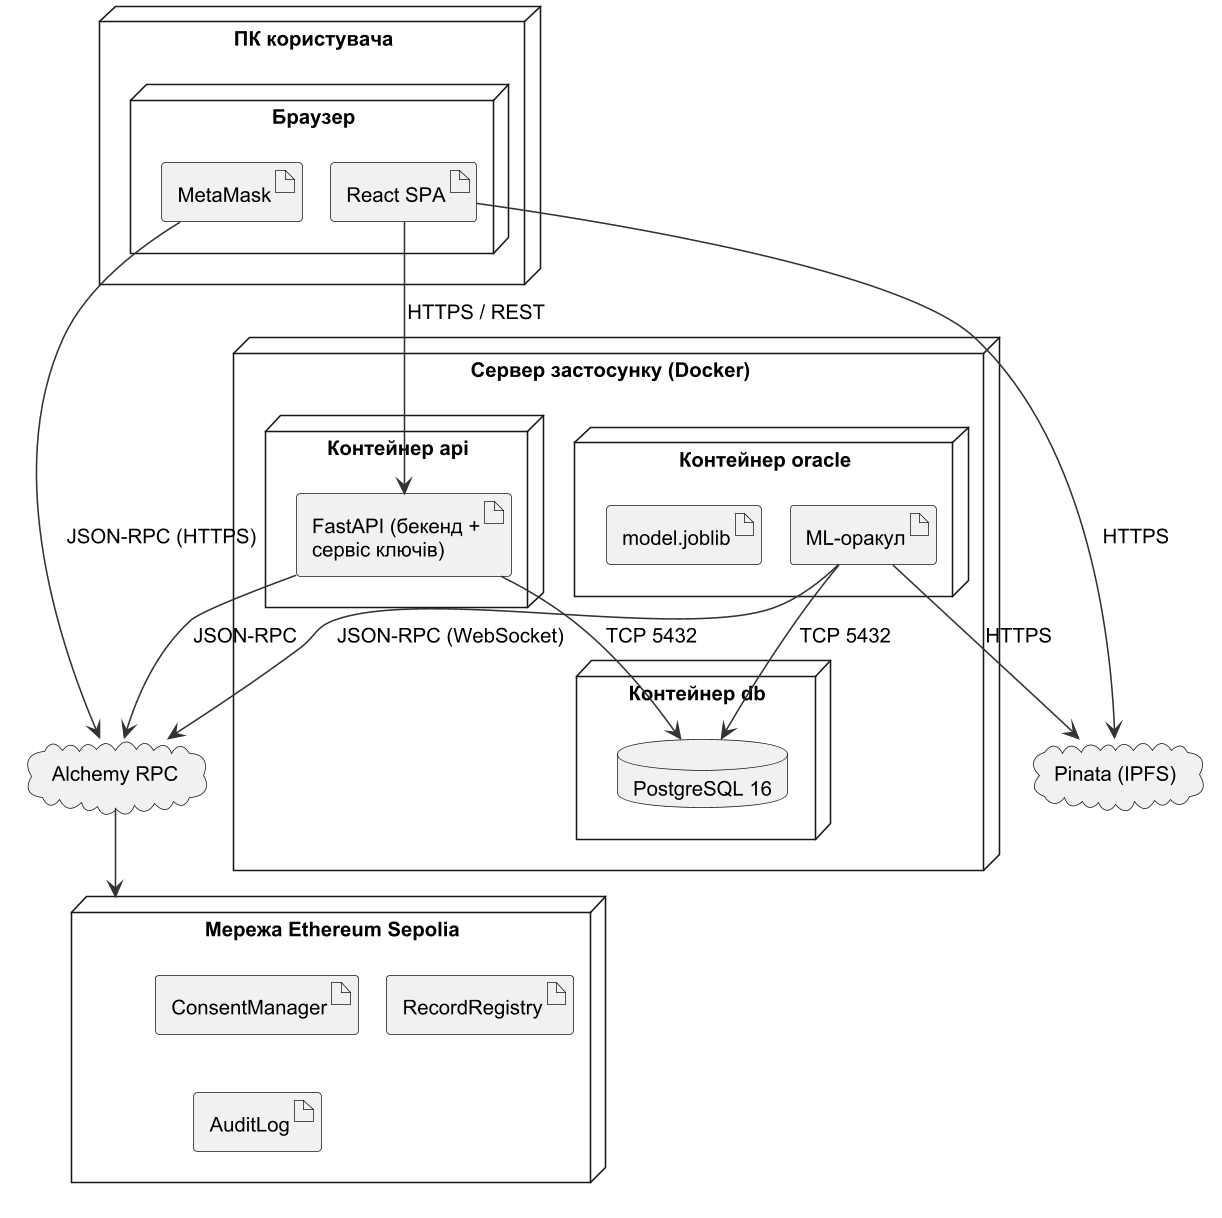

The diagram above was rendered by PlantUML. Its source (embedded in the PNG):
@startuml
!pragma layout smetana
!include _style.iuml
node "ПК користувача" as PC {
  node "Браузер" {
    artifact "React SPA" as SPA
    artifact "MetaMask" as MMK
  }
}
node "Сервер застосунку (Docker)" as SRV {
  node "Контейнер api" {
    artifact "FastAPI (бекенд +\nсервіс ключів)" as APIA
  }
  node "Контейнер oracle" {
    artifact "ML-оракул" as ORA
    artifact "model.joblib" as MJ
  }
  node "Контейнер db" {
    database "PostgreSQL 16" as PG
  }
}
cloud "Alchemy RPC" as RPC
node "Мережа Ethereum Sepolia" as ETH {
  artifact "ConsentManager" as C1
  artifact "RecordRegistry" as C2
  artifact "AuditLog" as C3
}
cloud "Pinata (IPFS)" as PIN

SPA --> APIA : HTTPS / REST
MMK --> RPC : JSON-RPC (HTTPS)
APIA --> PG : TCP 5432
ORA --> PG : TCP 5432
ORA --> RPC : JSON-RPC (WebSocket)
APIA --> RPC : JSON-RPC
RPC --> ETH
SPA --> PIN : HTTPS
ORA --> PIN : HTTPS
@enduml